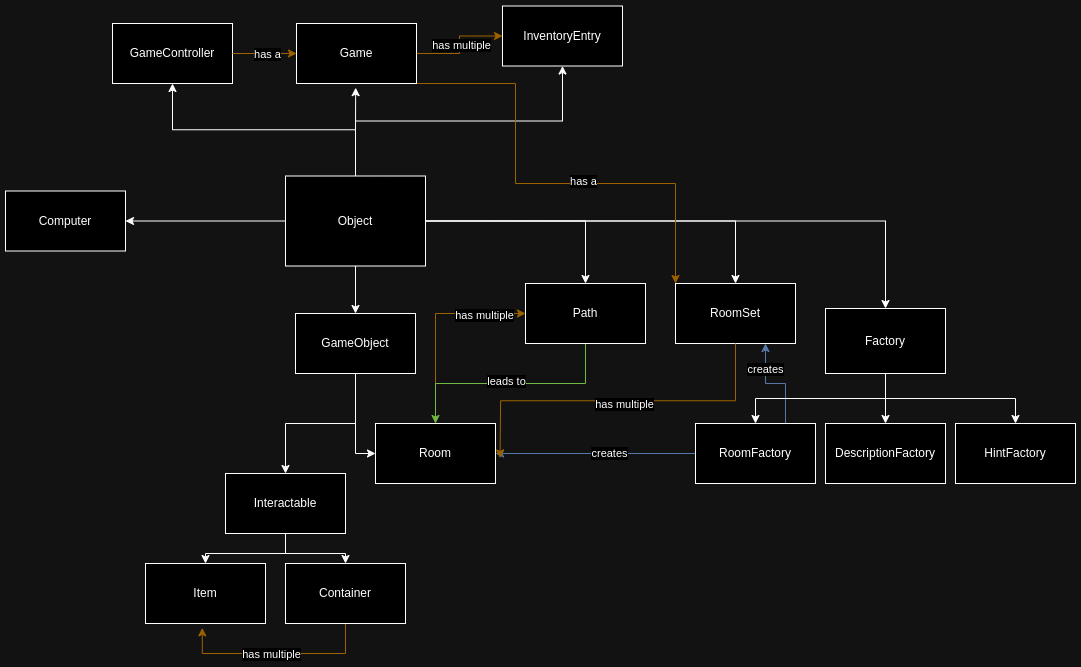

The diagram above was exported from draw.io. Its source (the exported page's mxGraphModel, read from the mxfile embedded in the PNG):
<mxGraphModel dx="1205" dy="943" grid="1" gridSize="10" guides="1" tooltips="1" connect="1" arrows="1" fold="1" page="1" pageScale="1" pageWidth="827" pageHeight="1169" math="0" shadow="0">
  <root>
    <mxCell id="WIyWlLk6GJQsqaUBKTNV-0" />
    <mxCell id="WIyWlLk6GJQsqaUBKTNV-1" parent="WIyWlLk6GJQsqaUBKTNV-0" />
    <mxCell id="e76CpSCV8RHUFJbAWxYr-5" style="edgeStyle=orthogonalEdgeStyle;rounded=0;orthogonalLoop=1;jettySize=auto;html=1;" edge="1" parent="WIyWlLk6GJQsqaUBKTNV-1" source="e76CpSCV8RHUFJbAWxYr-0" target="e76CpSCV8RHUFJbAWxYr-6">
      <mxGeometry relative="1" as="geometry" />
    </mxCell>
    <mxCell id="e76CpSCV8RHUFJbAWxYr-13" style="edgeStyle=orthogonalEdgeStyle;rounded=0;orthogonalLoop=1;jettySize=auto;html=1;exitX=0.5;exitY=1;exitDx=0;exitDy=0;entryX=0.5;entryY=0;entryDx=0;entryDy=0;" edge="1" parent="WIyWlLk6GJQsqaUBKTNV-1" source="e76CpSCV8RHUFJbAWxYr-0" target="e76CpSCV8RHUFJbAWxYr-2">
      <mxGeometry relative="1" as="geometry" />
    </mxCell>
    <mxCell id="e76CpSCV8RHUFJbAWxYr-44" style="edgeStyle=orthogonalEdgeStyle;rounded=0;orthogonalLoop=1;jettySize=auto;html=1;exitX=1;exitY=0.5;exitDx=0;exitDy=0;entryX=0.5;entryY=0;entryDx=0;entryDy=0;" edge="1" parent="WIyWlLk6GJQsqaUBKTNV-1" source="e76CpSCV8RHUFJbAWxYr-0" target="e76CpSCV8RHUFJbAWxYr-41">
      <mxGeometry relative="1" as="geometry" />
    </mxCell>
    <mxCell id="e76CpSCV8RHUFJbAWxYr-56" style="edgeStyle=orthogonalEdgeStyle;rounded=0;orthogonalLoop=1;jettySize=auto;html=1;exitX=1;exitY=0.5;exitDx=0;exitDy=0;entryX=0.5;entryY=0;entryDx=0;entryDy=0;" edge="1" parent="WIyWlLk6GJQsqaUBKTNV-1" source="e76CpSCV8RHUFJbAWxYr-0" target="e76CpSCV8RHUFJbAWxYr-54">
      <mxGeometry relative="1" as="geometry" />
    </mxCell>
    <mxCell id="e76CpSCV8RHUFJbAWxYr-72" style="edgeStyle=orthogonalEdgeStyle;rounded=0;orthogonalLoop=1;jettySize=auto;html=1;exitX=0;exitY=0.5;exitDx=0;exitDy=0;entryX=1;entryY=0.5;entryDx=0;entryDy=0;" edge="1" parent="WIyWlLk6GJQsqaUBKTNV-1" source="e76CpSCV8RHUFJbAWxYr-0" target="e76CpSCV8RHUFJbAWxYr-39">
      <mxGeometry relative="1" as="geometry" />
    </mxCell>
    <mxCell id="e76CpSCV8RHUFJbAWxYr-75" style="edgeStyle=orthogonalEdgeStyle;rounded=0;orthogonalLoop=1;jettySize=auto;html=1;exitX=0.5;exitY=0;exitDx=0;exitDy=0;entryX=0.5;entryY=1;entryDx=0;entryDy=0;" edge="1" parent="WIyWlLk6GJQsqaUBKTNV-1" source="e76CpSCV8RHUFJbAWxYr-0" target="e76CpSCV8RHUFJbAWxYr-29">
      <mxGeometry relative="1" as="geometry" />
    </mxCell>
    <mxCell id="e76CpSCV8RHUFJbAWxYr-76" style="edgeStyle=orthogonalEdgeStyle;rounded=0;orthogonalLoop=1;jettySize=auto;html=1;exitX=0.5;exitY=0;exitDx=0;exitDy=0;entryX=0.5;entryY=1;entryDx=0;entryDy=0;" edge="1" parent="WIyWlLk6GJQsqaUBKTNV-1" source="e76CpSCV8RHUFJbAWxYr-0" target="e76CpSCV8RHUFJbAWxYr-23">
      <mxGeometry relative="1" as="geometry" />
    </mxCell>
    <mxCell id="e76CpSCV8RHUFJbAWxYr-0" value="Object" style="rounded=0;whiteSpace=wrap;html=1;" vertex="1" parent="WIyWlLk6GJQsqaUBKTNV-1">
      <mxGeometry x="490" y="322.5" width="140" height="90" as="geometry" />
    </mxCell>
    <mxCell id="e76CpSCV8RHUFJbAWxYr-35" style="edgeStyle=orthogonalEdgeStyle;rounded=0;orthogonalLoop=1;jettySize=auto;html=1;exitX=0.5;exitY=1;exitDx=0;exitDy=0;entryX=0.5;entryY=0;entryDx=0;entryDy=0;" edge="1" parent="WIyWlLk6GJQsqaUBKTNV-1" source="e76CpSCV8RHUFJbAWxYr-1" target="e76CpSCV8RHUFJbAWxYr-16">
      <mxGeometry relative="1" as="geometry" />
    </mxCell>
    <mxCell id="e76CpSCV8RHUFJbAWxYr-36" style="edgeStyle=orthogonalEdgeStyle;rounded=0;orthogonalLoop=1;jettySize=auto;html=1;exitX=0.5;exitY=1;exitDx=0;exitDy=0;entryX=0.5;entryY=0;entryDx=0;entryDy=0;" edge="1" parent="WIyWlLk6GJQsqaUBKTNV-1" source="e76CpSCV8RHUFJbAWxYr-1" target="e76CpSCV8RHUFJbAWxYr-18">
      <mxGeometry relative="1" as="geometry" />
    </mxCell>
    <mxCell id="e76CpSCV8RHUFJbAWxYr-1" value="Interactable" style="rounded=0;whiteSpace=wrap;html=1;" vertex="1" parent="WIyWlLk6GJQsqaUBKTNV-1">
      <mxGeometry x="430" y="620" width="120" height="60" as="geometry" />
    </mxCell>
    <mxCell id="e76CpSCV8RHUFJbAWxYr-14" style="edgeStyle=orthogonalEdgeStyle;rounded=0;orthogonalLoop=1;jettySize=auto;html=1;exitX=0.5;exitY=1;exitDx=0;exitDy=0;entryX=0.5;entryY=0;entryDx=0;entryDy=0;" edge="1" parent="WIyWlLk6GJQsqaUBKTNV-1" source="e76CpSCV8RHUFJbAWxYr-2" target="e76CpSCV8RHUFJbAWxYr-1">
      <mxGeometry relative="1" as="geometry">
        <Array as="points">
          <mxPoint x="560" y="570" />
          <mxPoint x="490" y="570" />
        </Array>
      </mxGeometry>
    </mxCell>
    <mxCell id="e76CpSCV8RHUFJbAWxYr-73" style="edgeStyle=orthogonalEdgeStyle;rounded=0;orthogonalLoop=1;jettySize=auto;html=1;exitX=0.5;exitY=1;exitDx=0;exitDy=0;entryX=0;entryY=0.5;entryDx=0;entryDy=0;" edge="1" parent="WIyWlLk6GJQsqaUBKTNV-1" source="e76CpSCV8RHUFJbAWxYr-2" target="e76CpSCV8RHUFJbAWxYr-3">
      <mxGeometry relative="1" as="geometry" />
    </mxCell>
    <mxCell id="e76CpSCV8RHUFJbAWxYr-2" value="GameObject" style="whiteSpace=wrap;html=1;" vertex="1" parent="WIyWlLk6GJQsqaUBKTNV-1">
      <mxGeometry x="500" y="460" width="120" height="60" as="geometry" />
    </mxCell>
    <mxCell id="e76CpSCV8RHUFJbAWxYr-47" style="edgeStyle=orthogonalEdgeStyle;rounded=0;orthogonalLoop=1;jettySize=auto;html=1;exitX=1;exitY=0.5;exitDx=0;exitDy=0;" edge="1" parent="WIyWlLk6GJQsqaUBKTNV-1" source="e76CpSCV8RHUFJbAWxYr-3">
      <mxGeometry relative="1" as="geometry">
        <mxPoint x="690" y="600.2" as="targetPoint" />
      </mxGeometry>
    </mxCell>
    <mxCell id="e76CpSCV8RHUFJbAWxYr-49" style="edgeStyle=orthogonalEdgeStyle;rounded=0;orthogonalLoop=1;jettySize=auto;html=1;exitX=0.5;exitY=0;exitDx=0;exitDy=0;entryX=0;entryY=0.5;entryDx=0;entryDy=0;fillColor=#ffe6cc;strokeColor=#d79b00;" edge="1" parent="WIyWlLk6GJQsqaUBKTNV-1" source="e76CpSCV8RHUFJbAWxYr-3" target="e76CpSCV8RHUFJbAWxYr-41">
      <mxGeometry relative="1" as="geometry" />
    </mxCell>
    <mxCell id="e76CpSCV8RHUFJbAWxYr-50" value="has multiple" style="edgeLabel;html=1;align=center;verticalAlign=middle;resizable=0;points=[];" vertex="1" connectable="0" parent="e76CpSCV8RHUFJbAWxYr-49">
      <mxGeometry x="0.5812" y="-2" relative="1" as="geometry">
        <mxPoint as="offset" />
      </mxGeometry>
    </mxCell>
    <mxCell id="e76CpSCV8RHUFJbAWxYr-3" value="Room" style="whiteSpace=wrap;html=1;" vertex="1" parent="WIyWlLk6GJQsqaUBKTNV-1">
      <mxGeometry x="580" y="570" width="120" height="60" as="geometry" />
    </mxCell>
    <mxCell id="e76CpSCV8RHUFJbAWxYr-28" style="edgeStyle=orthogonalEdgeStyle;rounded=0;orthogonalLoop=1;jettySize=auto;html=1;exitX=0;exitY=0.5;exitDx=0;exitDy=0;entryX=1;entryY=0.5;entryDx=0;entryDy=0;fillColor=#dae8fc;strokeColor=#6c8ebf;" edge="1" parent="WIyWlLk6GJQsqaUBKTNV-1" source="e76CpSCV8RHUFJbAWxYr-4" target="e76CpSCV8RHUFJbAWxYr-3">
      <mxGeometry relative="1" as="geometry" />
    </mxCell>
    <mxCell id="e76CpSCV8RHUFJbAWxYr-83" value="creates" style="edgeLabel;html=1;align=center;verticalAlign=middle;resizable=0;points=[];" vertex="1" connectable="0" parent="e76CpSCV8RHUFJbAWxYr-28">
      <mxGeometry x="-0.13" relative="1" as="geometry">
        <mxPoint as="offset" />
      </mxGeometry>
    </mxCell>
    <mxCell id="e76CpSCV8RHUFJbAWxYr-60" style="edgeStyle=orthogonalEdgeStyle;rounded=0;orthogonalLoop=1;jettySize=auto;html=1;exitX=0.75;exitY=0;exitDx=0;exitDy=0;entryX=0.75;entryY=1;entryDx=0;entryDy=0;fillColor=#dae8fc;strokeColor=#6c8ebf;" edge="1" parent="WIyWlLk6GJQsqaUBKTNV-1" source="e76CpSCV8RHUFJbAWxYr-4" target="e76CpSCV8RHUFJbAWxYr-54">
      <mxGeometry relative="1" as="geometry" />
    </mxCell>
    <mxCell id="e76CpSCV8RHUFJbAWxYr-61" value="creates" style="edgeLabel;html=1;align=center;verticalAlign=middle;resizable=0;points=[];" vertex="1" connectable="0" parent="e76CpSCV8RHUFJbAWxYr-60">
      <mxGeometry x="0.4825" relative="1" as="geometry">
        <mxPoint as="offset" />
      </mxGeometry>
    </mxCell>
    <mxCell id="e76CpSCV8RHUFJbAWxYr-4" value="RoomFactory" style="whiteSpace=wrap;html=1;" vertex="1" parent="WIyWlLk6GJQsqaUBKTNV-1">
      <mxGeometry x="900" y="570" width="120" height="60" as="geometry" />
    </mxCell>
    <mxCell id="e76CpSCV8RHUFJbAWxYr-9" style="edgeStyle=orthogonalEdgeStyle;rounded=0;orthogonalLoop=1;jettySize=auto;html=1;entryX=0.5;entryY=0;entryDx=0;entryDy=0;" edge="1" parent="WIyWlLk6GJQsqaUBKTNV-1" source="e76CpSCV8RHUFJbAWxYr-6" target="e76CpSCV8RHUFJbAWxYr-7">
      <mxGeometry relative="1" as="geometry" />
    </mxCell>
    <mxCell id="e76CpSCV8RHUFJbAWxYr-11" style="edgeStyle=orthogonalEdgeStyle;rounded=0;orthogonalLoop=1;jettySize=auto;html=1;exitX=0.5;exitY=1;exitDx=0;exitDy=0;entryX=0.5;entryY=0;entryDx=0;entryDy=0;" edge="1" parent="WIyWlLk6GJQsqaUBKTNV-1" source="e76CpSCV8RHUFJbAWxYr-6" target="e76CpSCV8RHUFJbAWxYr-4">
      <mxGeometry relative="1" as="geometry" />
    </mxCell>
    <mxCell id="e76CpSCV8RHUFJbAWxYr-12" style="edgeStyle=orthogonalEdgeStyle;rounded=0;orthogonalLoop=1;jettySize=auto;html=1;exitX=0.5;exitY=1;exitDx=0;exitDy=0;" edge="1" parent="WIyWlLk6GJQsqaUBKTNV-1" source="e76CpSCV8RHUFJbAWxYr-6" target="e76CpSCV8RHUFJbAWxYr-8">
      <mxGeometry relative="1" as="geometry" />
    </mxCell>
    <mxCell id="e76CpSCV8RHUFJbAWxYr-6" value="Factory" style="whiteSpace=wrap;html=1;" vertex="1" parent="WIyWlLk6GJQsqaUBKTNV-1">
      <mxGeometry x="1030" y="455" width="120" height="65" as="geometry" />
    </mxCell>
    <mxCell id="e76CpSCV8RHUFJbAWxYr-7" value="DescriptionFactory" style="whiteSpace=wrap;html=1;" vertex="1" parent="WIyWlLk6GJQsqaUBKTNV-1">
      <mxGeometry x="1030" y="570" width="120" height="60" as="geometry" />
    </mxCell>
    <mxCell id="e76CpSCV8RHUFJbAWxYr-8" value="HintFactory" style="whiteSpace=wrap;html=1;" vertex="1" parent="WIyWlLk6GJQsqaUBKTNV-1">
      <mxGeometry x="1160" y="570" width="120" height="60" as="geometry" />
    </mxCell>
    <mxCell id="e76CpSCV8RHUFJbAWxYr-16" value="Item" style="whiteSpace=wrap;html=1;" vertex="1" parent="WIyWlLk6GJQsqaUBKTNV-1">
      <mxGeometry x="350" y="710" width="120" height="60" as="geometry" />
    </mxCell>
    <mxCell id="e76CpSCV8RHUFJbAWxYr-80" style="edgeStyle=orthogonalEdgeStyle;rounded=0;orthogonalLoop=1;jettySize=auto;html=1;entryX=0.473;entryY=1.072;entryDx=0;entryDy=0;entryPerimeter=0;fillColor=#ffe6cc;strokeColor=#d79b00;" edge="1" parent="WIyWlLk6GJQsqaUBKTNV-1" source="e76CpSCV8RHUFJbAWxYr-18" target="e76CpSCV8RHUFJbAWxYr-16">
      <mxGeometry relative="1" as="geometry">
        <mxPoint x="550" y="810" as="targetPoint" />
        <Array as="points">
          <mxPoint x="550" y="800" />
          <mxPoint x="407" y="800" />
        </Array>
      </mxGeometry>
    </mxCell>
    <mxCell id="e76CpSCV8RHUFJbAWxYr-81" value="has multiple" style="edgeLabel;html=1;align=center;verticalAlign=middle;resizable=0;points=[];" vertex="1" connectable="0" parent="e76CpSCV8RHUFJbAWxYr-80">
      <mxGeometry x="0.0483" y="1" relative="1" as="geometry">
        <mxPoint as="offset" />
      </mxGeometry>
    </mxCell>
    <mxCell id="e76CpSCV8RHUFJbAWxYr-18" value="Container" style="whiteSpace=wrap;html=1;" vertex="1" parent="WIyWlLk6GJQsqaUBKTNV-1">
      <mxGeometry x="490" y="710" width="120" height="60" as="geometry" />
    </mxCell>
    <mxCell id="e76CpSCV8RHUFJbAWxYr-30" style="edgeStyle=orthogonalEdgeStyle;rounded=0;orthogonalLoop=1;jettySize=auto;html=1;exitX=1;exitY=0.5;exitDx=0;exitDy=0;fillColor=#ffe6cc;strokeColor=#d79b00;" edge="1" parent="WIyWlLk6GJQsqaUBKTNV-1" source="e76CpSCV8RHUFJbAWxYr-22" target="e76CpSCV8RHUFJbAWxYr-29">
      <mxGeometry relative="1" as="geometry" />
    </mxCell>
    <mxCell id="e76CpSCV8RHUFJbAWxYr-31" value="has multiple" style="edgeLabel;html=1;align=center;verticalAlign=middle;resizable=0;points=[];" vertex="1" connectable="0" parent="e76CpSCV8RHUFJbAWxYr-30">
      <mxGeometry x="0.0025" y="-2" relative="1" as="geometry">
        <mxPoint as="offset" />
      </mxGeometry>
    </mxCell>
    <mxCell id="e76CpSCV8RHUFJbAWxYr-78" style="edgeStyle=orthogonalEdgeStyle;rounded=0;orthogonalLoop=1;jettySize=auto;html=1;exitX=1;exitY=1;exitDx=0;exitDy=0;entryX=0;entryY=0;entryDx=0;entryDy=0;fillColor=#ffe6cc;strokeColor=#d79b00;" edge="1" parent="WIyWlLk6GJQsqaUBKTNV-1" source="e76CpSCV8RHUFJbAWxYr-22" target="e76CpSCV8RHUFJbAWxYr-54">
      <mxGeometry relative="1" as="geometry">
        <Array as="points">
          <mxPoint x="720" y="230" />
          <mxPoint x="720" y="330" />
          <mxPoint x="880" y="330" />
        </Array>
      </mxGeometry>
    </mxCell>
    <mxCell id="e76CpSCV8RHUFJbAWxYr-79" value="has a" style="edgeLabel;html=1;align=center;verticalAlign=middle;resizable=0;points=[];" vertex="1" connectable="0" parent="e76CpSCV8RHUFJbAWxYr-78">
      <mxGeometry x="0.1606" y="2" relative="1" as="geometry">
        <mxPoint as="offset" />
      </mxGeometry>
    </mxCell>
    <mxCell id="e76CpSCV8RHUFJbAWxYr-22" value="Game" style="whiteSpace=wrap;html=1;" vertex="1" parent="WIyWlLk6GJQsqaUBKTNV-1">
      <mxGeometry x="501" y="170" width="120" height="60" as="geometry" />
    </mxCell>
    <mxCell id="e76CpSCV8RHUFJbAWxYr-23" value="GameController" style="whiteSpace=wrap;html=1;" vertex="1" parent="WIyWlLk6GJQsqaUBKTNV-1">
      <mxGeometry x="317" y="170" width="120" height="60" as="geometry" />
    </mxCell>
    <mxCell id="e76CpSCV8RHUFJbAWxYr-26" style="edgeStyle=orthogonalEdgeStyle;rounded=0;orthogonalLoop=1;jettySize=auto;html=1;entryX=0;entryY=0.5;entryDx=0;entryDy=0;fillColor=#ffe6cc;strokeColor=#d79b00;" edge="1" parent="WIyWlLk6GJQsqaUBKTNV-1" source="e76CpSCV8RHUFJbAWxYr-23" target="e76CpSCV8RHUFJbAWxYr-22">
      <mxGeometry relative="1" as="geometry">
        <mxPoint x="527.28" y="162.8599999999999" as="targetPoint" />
      </mxGeometry>
    </mxCell>
    <mxCell id="e76CpSCV8RHUFJbAWxYr-32" value="has a" style="edgeLabel;html=1;align=center;verticalAlign=middle;resizable=0;points=[];" vertex="1" connectable="0" parent="e76CpSCV8RHUFJbAWxYr-26">
      <mxGeometry x="0.0727" y="-2" relative="1" as="geometry">
        <mxPoint y="-1" as="offset" />
      </mxGeometry>
    </mxCell>
    <mxCell id="e76CpSCV8RHUFJbAWxYr-29" value="InventoryEntry" style="whiteSpace=wrap;html=1;" vertex="1" parent="WIyWlLk6GJQsqaUBKTNV-1">
      <mxGeometry x="707" y="152.5" width="120" height="60" as="geometry" />
    </mxCell>
    <mxCell id="e76CpSCV8RHUFJbAWxYr-39" value="Computer" style="whiteSpace=wrap;html=1;" vertex="1" parent="WIyWlLk6GJQsqaUBKTNV-1">
      <mxGeometry x="210" y="337.5" width="120" height="60" as="geometry" />
    </mxCell>
    <mxCell id="e76CpSCV8RHUFJbAWxYr-45" style="edgeStyle=orthogonalEdgeStyle;rounded=0;orthogonalLoop=1;jettySize=auto;html=1;fillColor=#60a917;strokeColor=#2D7600;exitX=0.5;exitY=1;exitDx=0;exitDy=0;" edge="1" parent="WIyWlLk6GJQsqaUBKTNV-1" source="e76CpSCV8RHUFJbAWxYr-41" target="e76CpSCV8RHUFJbAWxYr-3">
      <mxGeometry relative="1" as="geometry" />
    </mxCell>
    <mxCell id="e76CpSCV8RHUFJbAWxYr-46" value="leads to" style="edgeLabel;html=1;align=center;verticalAlign=middle;resizable=0;points=[];" vertex="1" connectable="0" parent="e76CpSCV8RHUFJbAWxYr-45">
      <mxGeometry x="0.0341" y="-2" relative="1" as="geometry">
        <mxPoint as="offset" />
      </mxGeometry>
    </mxCell>
    <mxCell id="e76CpSCV8RHUFJbAWxYr-41" value="Path" style="whiteSpace=wrap;html=1;" vertex="1" parent="WIyWlLk6GJQsqaUBKTNV-1">
      <mxGeometry x="730" y="430" width="120" height="60" as="geometry" />
    </mxCell>
    <mxCell id="e76CpSCV8RHUFJbAWxYr-54" value="RoomSet" style="whiteSpace=wrap;html=1;" vertex="1" parent="WIyWlLk6GJQsqaUBKTNV-1">
      <mxGeometry x="880" y="430" width="120" height="60" as="geometry" />
    </mxCell>
    <mxCell id="e76CpSCV8RHUFJbAWxYr-58" style="edgeStyle=orthogonalEdgeStyle;rounded=0;orthogonalLoop=1;jettySize=auto;html=1;exitX=0.5;exitY=1;exitDx=0;exitDy=0;entryX=1.038;entryY=0.408;entryDx=0;entryDy=0;entryPerimeter=0;fillColor=#ffe6cc;strokeColor=#d79b00;" edge="1" parent="WIyWlLk6GJQsqaUBKTNV-1" source="e76CpSCV8RHUFJbAWxYr-54">
      <mxGeometry relative="1" as="geometry">
        <mxPoint x="704.5600000000002" y="604.48" as="targetPoint" />
      </mxGeometry>
    </mxCell>
    <mxCell id="e76CpSCV8RHUFJbAWxYr-59" value="has multiple" style="edgeLabel;html=1;align=center;verticalAlign=middle;resizable=0;points=[];" vertex="1" connectable="0" parent="e76CpSCV8RHUFJbAWxYr-58">
      <mxGeometry x="-0.0311" y="3" relative="1" as="geometry">
        <mxPoint as="offset" />
      </mxGeometry>
    </mxCell>
    <mxCell id="e76CpSCV8RHUFJbAWxYr-74" style="edgeStyle=orthogonalEdgeStyle;rounded=0;orthogonalLoop=1;jettySize=auto;html=1;entryX=0.493;entryY=1.069;entryDx=0;entryDy=0;entryPerimeter=0;" edge="1" parent="WIyWlLk6GJQsqaUBKTNV-1" source="e76CpSCV8RHUFJbAWxYr-0" target="e76CpSCV8RHUFJbAWxYr-22">
      <mxGeometry relative="1" as="geometry" />
    </mxCell>
  </root>
</mxGraphModel>